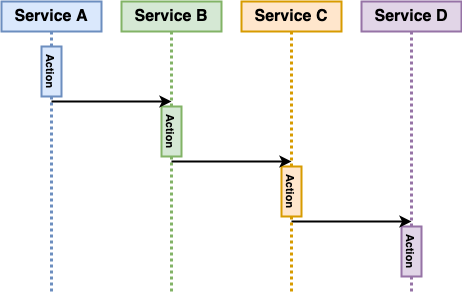

The diagram above was exported from draw.io. Its source (the exported page's mxGraphModel, read from the mxfile embedded in the PNG):
<mxGraphModel dx="1535" dy="652" grid="1" gridSize="10" guides="1" tooltips="1" connect="1" arrows="1" fold="1" page="1" pageScale="1" pageWidth="2000" pageHeight="2000" math="0" shadow="0">
  <root>
    <mxCell id="0" />
    <mxCell id="1" parent="0" />
    <mxCell id="-2aZNtLf3BAYs-4e67TA-1" value="&lt;font style=&quot;font-size: 16px&quot;&gt;&lt;b&gt;Service A&lt;/b&gt;&lt;/font&gt;" style="rounded=0;whiteSpace=wrap;html=1;strokeWidth=2;fillColor=#dae8fc;strokeColor=#6c8ebf;" vertex="1" parent="1">
      <mxGeometry x="280" y="120" width="100" height="30" as="geometry" />
    </mxCell>
    <mxCell id="-2aZNtLf3BAYs-4e67TA-2" value="" style="endArrow=none;dashed=1;html=1;entryX=0.5;entryY=1;entryDx=0;entryDy=0;strokeWidth=3;dashPattern=1 1;fillColor=#dae8fc;strokeColor=#6c8ebf;exitX=0;exitY=0.5;exitDx=0;exitDy=0;" edge="1" parent="1" source="-2aZNtLf3BAYs-4e67TA-3" target="-2aZNtLf3BAYs-4e67TA-1">
      <mxGeometry width="50" height="50" relative="1" as="geometry">
        <mxPoint x="330" y="160" as="sourcePoint" />
        <mxPoint x="800" y="330" as="targetPoint" />
      </mxGeometry>
    </mxCell>
    <mxCell id="-2aZNtLf3BAYs-4e67TA-3" value="&lt;b&gt;&lt;font style=&quot;font-size: 11px&quot;&gt;Action&lt;/font&gt;&lt;/b&gt;" style="rounded=0;whiteSpace=wrap;html=1;strokeWidth=2;fillColor=#dae8fc;strokeColor=#6c8ebf;rotation=90;" vertex="1" parent="1">
      <mxGeometry x="305" y="180" width="50" height="20" as="geometry" />
    </mxCell>
    <mxCell id="-2aZNtLf3BAYs-4e67TA-4" value="&lt;font style=&quot;font-size: 16px&quot;&gt;&lt;b&gt;Service B&lt;/b&gt;&lt;/font&gt;" style="rounded=0;whiteSpace=wrap;html=1;strokeWidth=2;fillColor=#d5e8d4;strokeColor=#82b366;" vertex="1" parent="1">
      <mxGeometry x="400" y="120" width="100" height="30" as="geometry" />
    </mxCell>
    <mxCell id="-2aZNtLf3BAYs-4e67TA-5" value="&lt;b&gt;&lt;font style=&quot;font-size: 11px&quot;&gt;Action&lt;/font&gt;&lt;/b&gt;" style="rounded=0;whiteSpace=wrap;html=1;strokeWidth=2;fillColor=#d5e8d4;strokeColor=#82b366;rotation=90;" vertex="1" parent="1">
      <mxGeometry x="425" y="240" width="50" height="20" as="geometry" />
    </mxCell>
    <mxCell id="-2aZNtLf3BAYs-4e67TA-6" value="" style="endArrow=none;dashed=1;html=1;entryX=1;entryY=0.5;entryDx=0;entryDy=0;strokeWidth=3;fillColor=#dae8fc;strokeColor=#6c8ebf;dashPattern=1 1;" edge="1" parent="1" target="-2aZNtLf3BAYs-4e67TA-3">
      <mxGeometry width="50" height="50" relative="1" as="geometry">
        <mxPoint x="330" y="410" as="sourcePoint" />
        <mxPoint x="340" y="160" as="targetPoint" />
      </mxGeometry>
    </mxCell>
    <mxCell id="-2aZNtLf3BAYs-4e67TA-7" value="" style="endArrow=classic;html=1;strokeWidth=2;" edge="1" parent="1">
      <mxGeometry width="50" height="50" relative="1" as="geometry">
        <mxPoint x="330" y="220" as="sourcePoint" />
        <mxPoint x="450" y="220" as="targetPoint" />
      </mxGeometry>
    </mxCell>
    <mxCell id="-2aZNtLf3BAYs-4e67TA-8" value="" style="endArrow=none;dashed=1;html=1;entryX=0.5;entryY=1;entryDx=0;entryDy=0;strokeWidth=3;fillColor=#d5e8d4;strokeColor=#82b366;dashPattern=1 1;exitX=0;exitY=0.5;exitDx=0;exitDy=0;" edge="1" parent="1" source="-2aZNtLf3BAYs-4e67TA-5" target="-2aZNtLf3BAYs-4e67TA-4">
      <mxGeometry width="50" height="50" relative="1" as="geometry">
        <mxPoint x="340" y="400" as="sourcePoint" />
        <mxPoint x="340" y="225" as="targetPoint" />
      </mxGeometry>
    </mxCell>
    <mxCell id="-2aZNtLf3BAYs-4e67TA-9" value="&lt;font style=&quot;font-size: 16px&quot;&gt;&lt;b&gt;Service C&lt;/b&gt;&lt;/font&gt;" style="rounded=0;whiteSpace=wrap;html=1;strokeWidth=2;fillColor=#ffe6cc;strokeColor=#d79b00;" vertex="1" parent="1">
      <mxGeometry x="520" y="120" width="100" height="30" as="geometry" />
    </mxCell>
    <mxCell id="-2aZNtLf3BAYs-4e67TA-10" value="" style="endArrow=none;dashed=1;html=1;entryX=0.5;entryY=1;entryDx=0;entryDy=0;strokeWidth=3;fillColor=#ffe6cc;strokeColor=#d79b00;dashPattern=1 1;exitX=0;exitY=0.5;exitDx=0;exitDy=0;" edge="1" parent="1" source="-2aZNtLf3BAYs-4e67TA-11" target="-2aZNtLf3BAYs-4e67TA-9">
      <mxGeometry width="50" height="50" relative="1" as="geometry">
        <mxPoint x="570" y="250" as="sourcePoint" />
        <mxPoint x="460" y="160" as="targetPoint" />
      </mxGeometry>
    </mxCell>
    <mxCell id="-2aZNtLf3BAYs-4e67TA-11" value="&lt;b&gt;&lt;font style=&quot;font-size: 11px&quot;&gt;Action&lt;/font&gt;&lt;/b&gt;" style="rounded=0;whiteSpace=wrap;html=1;strokeWidth=2;fillColor=#ffe6cc;strokeColor=#d79b00;rotation=90;" vertex="1" parent="1">
      <mxGeometry x="545" y="300" width="50" height="20" as="geometry" />
    </mxCell>
    <mxCell id="-2aZNtLf3BAYs-4e67TA-12" value="" style="endArrow=none;dashed=1;html=1;entryX=1;entryY=0.5;entryDx=0;entryDy=0;strokeWidth=3;fillColor=#d5e8d4;strokeColor=#82b366;dashPattern=1 1;" edge="1" parent="1" target="-2aZNtLf3BAYs-4e67TA-5">
      <mxGeometry width="50" height="50" relative="1" as="geometry">
        <mxPoint x="450" y="410" as="sourcePoint" />
        <mxPoint x="490" y="195" as="targetPoint" />
      </mxGeometry>
    </mxCell>
    <mxCell id="-2aZNtLf3BAYs-4e67TA-13" value="" style="endArrow=classic;html=1;strokeWidth=2;" edge="1" parent="1">
      <mxGeometry width="50" height="50" relative="1" as="geometry">
        <mxPoint x="450" y="280" as="sourcePoint" />
        <mxPoint x="570" y="280" as="targetPoint" />
      </mxGeometry>
    </mxCell>
    <mxCell id="-2aZNtLf3BAYs-4e67TA-14" value="&lt;b&gt;&lt;font style=&quot;font-size: 11px&quot;&gt;Action&lt;/font&gt;&lt;/b&gt;" style="rounded=0;whiteSpace=wrap;html=1;strokeWidth=2;fillColor=#e1d5e7;strokeColor=#9673a6;rotation=90;" vertex="1" parent="1">
      <mxGeometry x="665" y="360" width="50" height="20" as="geometry" />
    </mxCell>
    <mxCell id="-2aZNtLf3BAYs-4e67TA-15" value="&lt;font style=&quot;font-size: 16px&quot;&gt;&lt;b&gt;Service D&lt;/b&gt;&lt;/font&gt;" style="rounded=0;whiteSpace=wrap;html=1;strokeWidth=2;fillColor=#e1d5e7;strokeColor=#9673a6;" vertex="1" parent="1">
      <mxGeometry x="640" y="120" width="100" height="30" as="geometry" />
    </mxCell>
    <mxCell id="-2aZNtLf3BAYs-4e67TA-16" value="" style="endArrow=none;dashed=1;html=1;entryX=0.5;entryY=1;entryDx=0;entryDy=0;strokeWidth=3;fillColor=#e1d5e7;strokeColor=#9673a6;dashPattern=1 1;exitX=0;exitY=0.5;exitDx=0;exitDy=0;" edge="1" parent="1" source="-2aZNtLf3BAYs-4e67TA-14" target="-2aZNtLf3BAYs-4e67TA-15">
      <mxGeometry width="50" height="50" relative="1" as="geometry">
        <mxPoint x="580" y="295" as="sourcePoint" />
        <mxPoint x="580" y="160" as="targetPoint" />
      </mxGeometry>
    </mxCell>
    <mxCell id="-2aZNtLf3BAYs-4e67TA-17" value="" style="endArrow=classic;html=1;strokeWidth=2;" edge="1" parent="1">
      <mxGeometry width="50" height="50" relative="1" as="geometry">
        <mxPoint x="570" y="340" as="sourcePoint" />
        <mxPoint x="690" y="340" as="targetPoint" />
      </mxGeometry>
    </mxCell>
    <mxCell id="-2aZNtLf3BAYs-4e67TA-18" value="" style="endArrow=none;dashed=1;html=1;entryX=1;entryY=0.5;entryDx=0;entryDy=0;strokeWidth=3;fillColor=#ffe6cc;strokeColor=#d79b00;dashPattern=1 1;" edge="1" parent="1" target="-2aZNtLf3BAYs-4e67TA-11">
      <mxGeometry width="50" height="50" relative="1" as="geometry">
        <mxPoint x="570" y="410" as="sourcePoint" />
        <mxPoint x="580" y="160" as="targetPoint" />
      </mxGeometry>
    </mxCell>
    <mxCell id="-2aZNtLf3BAYs-4e67TA-19" value="" style="endArrow=none;dashed=1;html=1;strokeWidth=3;fillColor=#e1d5e7;strokeColor=#9673a6;dashPattern=1 1;exitX=1;exitY=0.5;exitDx=0;exitDy=0;" edge="1" parent="1" source="-2aZNtLf3BAYs-4e67TA-14">
      <mxGeometry width="50" height="50" relative="1" as="geometry">
        <mxPoint x="580" y="410" as="sourcePoint" />
        <mxPoint x="690" y="410" as="targetPoint" />
      </mxGeometry>
    </mxCell>
  </root>
</mxGraphModel>